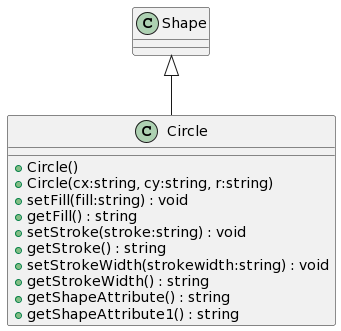

The diagram above was rendered by PlantUML. Its source (embedded in the PNG):
@startuml
class Circle {
    + Circle()
    + Circle(cx:string, cy:string, r:string)
    + setFill(fill:string) : void
    + getFill() : string
    + setStroke(stroke:string) : void
    + getStroke() : string
    + setStrokeWidth(strokewidth:string) : void
    + getStrokeWidth() : string
    + getShapeAttribute() : string
    + getShapeAttribute1() : string
}
Shape <|-- Circle
@enduml